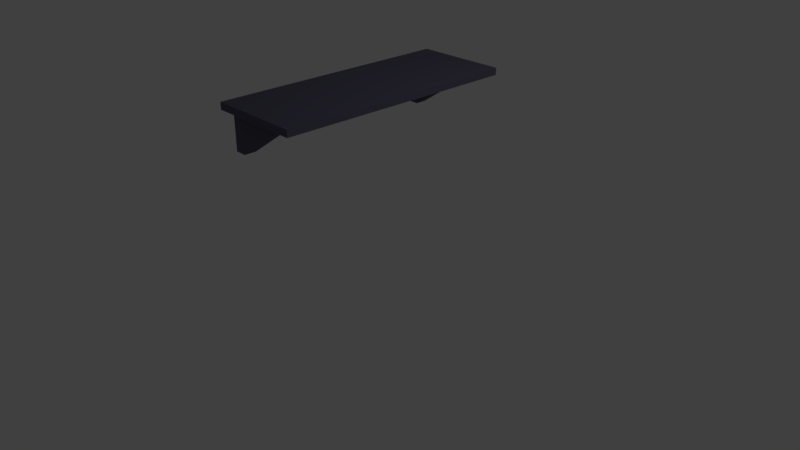 # Source: shelf.blend  (saved by Blender 2.79.0; exported with 4.5.12 LTS)
import bpy
from mathutils import Matrix  # noqa: F401  (used for matrix-valued properties, if any)

bpy.ops.wm.read_factory_settings(use_empty=True)
scene = bpy.context.scene
scene.name = 'Scene'

# ---- collections
col_collection_1 = bpy.data.collections.new('Collection 1'); scene.collection.children.link(col_collection_1)

# ---- materials (node trees are filled in below, after node groups)
mat_material = bpy.data.materials.new('Material')
mat_material.alpha_threshold = 0.0
mat_material.use_transparent_shadow = False
mat_material.preview_render_type = 'CUBE'
mat_material.diffuse_color = (0.1165, 0.1118, 0.1657, 1.0)
mat_material.specular_color = (0.04518, 0.0318, 0.03979)
mat_material.roughness = 0.5
mat_material.specular_intensity = 0.5994
mat_material.line_color = (0.0, 0.0, 0.0, 1.0)

# ---- material node trees

# ---- world
world_world = bpy.data.worlds.new('World'); scene.world = world_world
world_world.color = (0.05088, 0.05088, 0.05088)
world_world.use_sun_shadow = False
world_world.sun_shadow_jitter_overblur = 0.0
world_world.cycles.sampling_method = 'MANUAL'

# ---- cameras
cam_camera = bpy.data.cameras.new('Camera')
cam_camera.clip_end = 100.0
cam_camera.lens = 35.0
cam_camera.sensor_width = 32.0
cam_camera.sensor_height = 18.0
cam_camera.ortho_scale = 7.314
cam_camera.dof.focus_distance = 0.0
cam_camera.dof.aperture_fstop = 128.0

# ---- lights
light_lamp = bpy.data.lights.new('Lamp', 'POINT')
light_lamp.transmission_factor = 0.0
light_lamp.cutoff_distance = 30.0
light_lamp.energy = 100.0
light_lamp.shadow_buffer_clip_start = 1.001
light_lamp.shadow_soft_size = 0.1
light_lamp.shadow_maximum_resolution = 0.006
light_lamp.use_absolute_resolution = True

# ---- meshes
me_cube_002 = bpy.data.meshes.new('Cube.002')
me_cube_002.from_pydata([(-1.0, -1.0, -1.0), (-1.0, -1.0, 1.0), (-1.0, 1.0, -1.0), (-1.0, 1.0, 1.0), (-0.6858, -1.0, -1.0), (1.0, -1.0, 1.0), (-0.6858, 1.0, -1.0), (1.0, 1.0, 1.0)], [], [(0, 1, 3, 2), (2, 3, 7, 6), (6, 7, 5, 4), (4, 5, 1, 0), (2, 6, 4, 0), (7, 3, 1, 5)])
me_cube_002.materials.append(mat_material)
me_cube_002.materials.append(None)
me_cube_002.use_remesh_preserve_volume = False
me_cube_002.use_remesh_preserve_attributes = False
me_cube_002.use_mirror_vertex_groups = False
me_cube_002.update()
me_cube_001 = bpy.data.meshes.new('Cube.001')
me_cube_001.from_pydata([(-1.0, -1.0, -1.0), (-1.0, -1.0, 1.0), (-1.0, 1.0, -1.0), (-1.0, 1.0, 1.0), (-0.6858, -1.0, -1.0), (1.0, -1.0, 1.0), (-0.6858, 1.0, -1.0), (1.0, 1.0, 1.0)], [], [(0, 1, 3, 2), (2, 3, 7, 6), (6, 7, 5, 4), (4, 5, 1, 0), (2, 6, 4, 0), (7, 3, 1, 5)])
me_cube_001.materials.append(mat_material)
me_cube_001.use_remesh_preserve_volume = False
me_cube_001.use_remesh_preserve_attributes = False
me_cube_001.use_mirror_vertex_groups = False
me_cube_001.update()
me_cube = bpy.data.meshes.new('Cube')
me_cube.from_pydata([(1.0, 1.0, -1.0), (1.0, -1.0, -1.0), (-1.0, -1.0, -1.0), (-1.0, 1.0, -1.0), (1.0, 1.0, 1.0), (1.0, -1.0, 1.0), (-1.0, -1.0, 1.0), (-1.0, 1.0, 1.0)], [], [(0, 1, 2, 3), (4, 7, 6, 5), (0, 4, 5, 1), (1, 5, 6, 2), (2, 6, 7, 3), (4, 0, 3, 7)])
me_cube.materials.append(mat_material)
me_cube.use_remesh_preserve_volume = False
me_cube.use_remesh_preserve_attributes = False
me_cube.use_mirror_vertex_groups = False
me_cube.update()

# ---- objects
ob_cube_002 = bpy.data.objects.new('Cube.002', me_cube_002)
ob_cube_001 = bpy.data.objects.new('Cube.001', me_cube_001)
ob_cube = bpy.data.objects.new('Cube', me_cube)
ob_lamp = bpy.data.objects.new('Lamp', light_lamp)
ob_camera = bpy.data.objects.new('Camera', cam_camera)

# ---- transforms, parenting, visibility, modifiers, constraints
ob_cube_002.location = (-0.09182, -1.392, 1.92)
ob_cube_002.scale = (0.4888, 0.07403, 0.2779)
ob_cube_002.lineart.crease_threshold = 0.0
ob_cube_001.location = (-0.1187, 1.354, 1.895)
ob_cube_001.scale = (0.4888, 0.07403, 0.2779)
ob_cube_001.lineart.crease_threshold = 0.0
ob_cube.location = (0.0, 0.0, 2.214)
ob_cube.scale = (0.6086, 1.607, 0.04603)
ob_cube.lock_rotations_4d = False
ob_cube.empty_display_type = 'ARROWS'
ob_cube.lineart.crease_threshold = 0.0
ob_lamp.location = (4.076, 1.005, 5.904)
ob_lamp.rotation_euler = (0.6503, 0.05522, 1.866)
ob_lamp.lock_rotations_4d = False
ob_lamp.empty_display_type = 'ARROWS'
ob_lamp.color = (0.0, 0.0, 0.0, 0.0)
ob_lamp.lineart.crease_threshold = 0.0
ob_camera.location = (7.481, -6.508, 5.344)
ob_camera.rotation_euler = (1.109, 0.0, 0.8149)
ob_camera.lock_rotations_4d = False
ob_camera.empty_display_type = 'ARROWS'
ob_camera.color = (0.0, 0.0, 0.0, 0.0)
ob_camera.display_type = 'WIRE'
ob_camera.lineart.crease_threshold = 0.0

# ---- collection membership
col_collection_1.objects.link(ob_cube_002)
col_collection_1.objects.link(ob_cube_001)
col_collection_1.objects.link(ob_cube)
col_collection_1.objects.link(ob_lamp)
col_collection_1.objects.link(ob_camera)

# ---- scene / render settings (as saved in the file)
scene.camera = ob_camera
scene.frame_start = 1; scene.frame_end = 250; scene.frame_set(2)
scene.render.engine = 'BLENDER_EEVEE_NEXT'
scene.render.resolution_percentage = 50
scene.render.dither_intensity = 0.0
scene.cycles.use_denoising = False
scene.cycles.samples = 128
scene.cycles.sampling_pattern = 'TABULATED_SOBOL'
scene.cycles.use_adaptive_sampling = False
scene.cycles.use_light_tree = False
scene.cycles.blur_glossy = 0.0
scene.cycles.sample_clamp_indirect = 0.0
scene.view_settings.view_transform = 'Standard'
bpy.context.view_layer.update()
